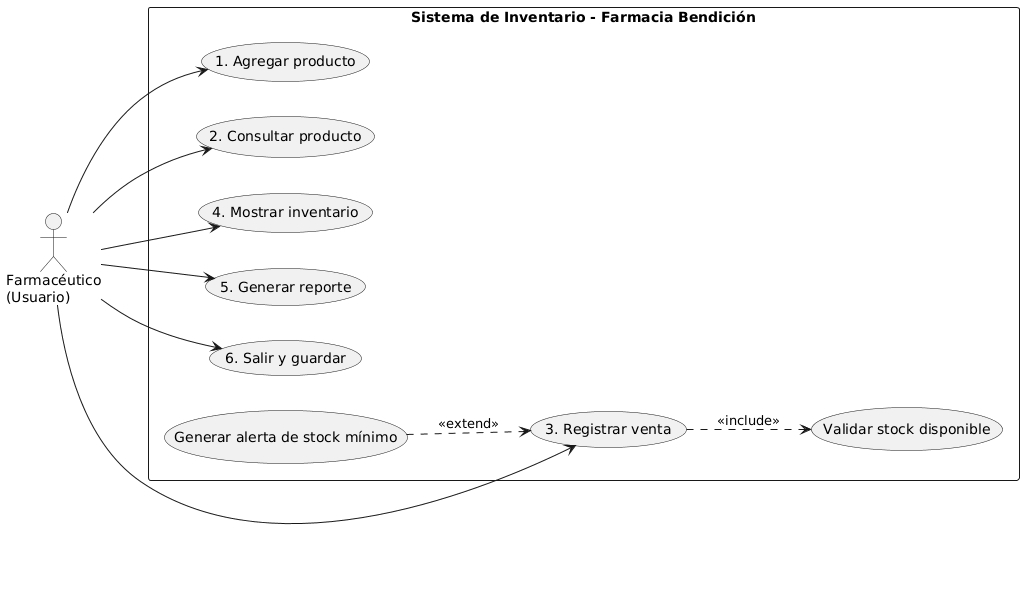

The diagram above was rendered by PlantUML. Its source (embedded in the PNG):
@startuml
left to right direction
skinparam packageStyle rectangle

actor "Farmacéutico\n(Usuario)" as Actor

rectangle "Sistema de Inventario - Farmacia Bendición" {
    usecase "1. Agregar producto" as UC1
    usecase "2. Consultar producto" as UC2
    usecase "3. Registrar venta" as UC3
    usecase "4. Mostrar inventario" as UC4
    usecase "5. Generar reporte" as UC5
    usecase "6. Salir y guardar" as UC6
    
    usecase "Validar stock disponible" as UC_VS
    usecase "Generar alerta de stock mínimo" as UC_Alerta
    
    Actor --> UC1
    Actor --> UC2
    Actor --> UC3
    Actor --> UC4
    Actor --> UC5
    Actor --> UC6
    
    ' Requisito de <<include>>: Registrar venta incluye obligatoriamente validar stock
    UC3 ..> UC_VS : <<include>>
    
    ' Requisito de <<extend>>: La alerta extiende la venta solo si el stock baja del umbral
    UC_Alerta ..> UC3 : <<extend>>
}
@enduml